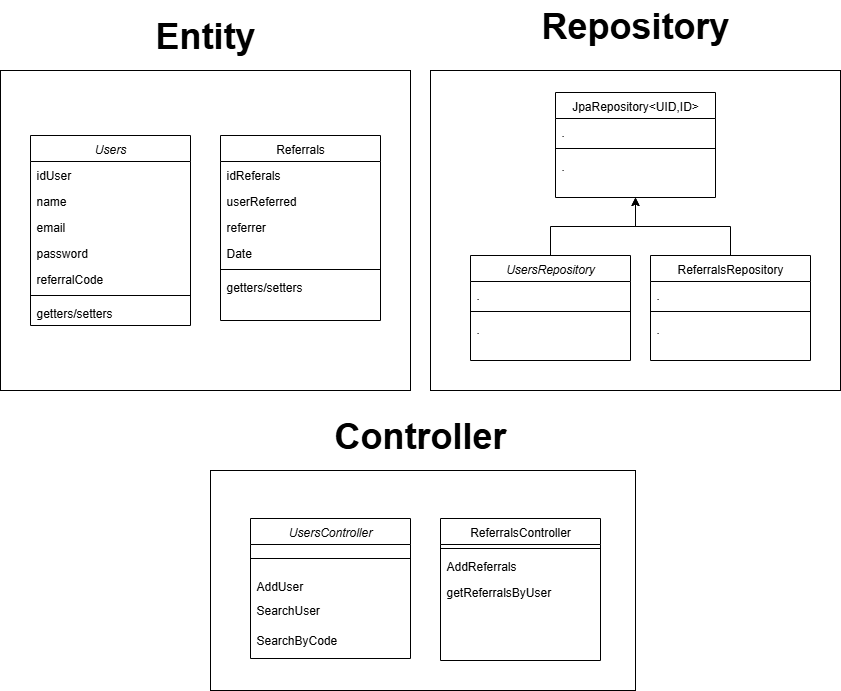

The diagram above was exported from draw.io. Its source (the exported page's mxGraphModel, read from the mxfile embedded in the PNG):
<mxGraphModel dx="1384" dy="801" grid="1" gridSize="10" guides="1" tooltips="1" connect="1" arrows="1" fold="1" page="1" pageScale="1" pageWidth="827" pageHeight="1169" math="0" shadow="0">
  <root>
    <mxCell id="WIyWlLk6GJQsqaUBKTNV-0" />
    <mxCell id="WIyWlLk6GJQsqaUBKTNV-1" parent="WIyWlLk6GJQsqaUBKTNV-0" />
    <mxCell id="Dw99PlNxYqL-FhHS4acy-2" value="" style="rounded=0;whiteSpace=wrap;html=1;" vertex="1" parent="WIyWlLk6GJQsqaUBKTNV-1">
      <mxGeometry x="30" y="70" width="410" height="320" as="geometry" />
    </mxCell>
    <mxCell id="zkfFHV4jXpPFQw0GAbJ--0" value="Users" style="swimlane;fontStyle=2;align=center;verticalAlign=top;childLayout=stackLayout;horizontal=1;startSize=26;horizontalStack=0;resizeParent=1;resizeLast=0;collapsible=1;marginBottom=0;rounded=0;shadow=0;strokeWidth=1;" parent="WIyWlLk6GJQsqaUBKTNV-1" vertex="1">
      <mxGeometry x="60" y="135" width="160" height="190" as="geometry">
        <mxRectangle x="230" y="140" width="160" height="26" as="alternateBounds" />
      </mxGeometry>
    </mxCell>
    <mxCell id="zkfFHV4jXpPFQw0GAbJ--1" value="idUser" style="text;align=left;verticalAlign=top;spacingLeft=4;spacingRight=4;overflow=hidden;rotatable=0;points=[[0,0.5],[1,0.5]];portConstraint=eastwest;" parent="zkfFHV4jXpPFQw0GAbJ--0" vertex="1">
      <mxGeometry y="26" width="160" height="26" as="geometry" />
    </mxCell>
    <mxCell id="Dw99PlNxYqL-FhHS4acy-4" value="name" style="text;align=left;verticalAlign=top;spacingLeft=4;spacingRight=4;overflow=hidden;rotatable=0;points=[[0,0.5],[1,0.5]];portConstraint=eastwest;" vertex="1" parent="zkfFHV4jXpPFQw0GAbJ--0">
      <mxGeometry y="52" width="160" height="26" as="geometry" />
    </mxCell>
    <mxCell id="Dw99PlNxYqL-FhHS4acy-6" value="email" style="text;align=left;verticalAlign=top;spacingLeft=4;spacingRight=4;overflow=hidden;rotatable=0;points=[[0,0.5],[1,0.5]];portConstraint=eastwest;" vertex="1" parent="zkfFHV4jXpPFQw0GAbJ--0">
      <mxGeometry y="78" width="160" height="26" as="geometry" />
    </mxCell>
    <mxCell id="Dw99PlNxYqL-FhHS4acy-7" value="password" style="text;align=left;verticalAlign=top;spacingLeft=4;spacingRight=4;overflow=hidden;rotatable=0;points=[[0,0.5],[1,0.5]];portConstraint=eastwest;" vertex="1" parent="zkfFHV4jXpPFQw0GAbJ--0">
      <mxGeometry y="104" width="160" height="26" as="geometry" />
    </mxCell>
    <mxCell id="Dw99PlNxYqL-FhHS4acy-8" value="referralCode" style="text;align=left;verticalAlign=top;spacingLeft=4;spacingRight=4;overflow=hidden;rotatable=0;points=[[0,0.5],[1,0.5]];portConstraint=eastwest;" vertex="1" parent="zkfFHV4jXpPFQw0GAbJ--0">
      <mxGeometry y="130" width="160" height="26" as="geometry" />
    </mxCell>
    <mxCell id="zkfFHV4jXpPFQw0GAbJ--4" value="" style="line;html=1;strokeWidth=1;align=left;verticalAlign=middle;spacingTop=-1;spacingLeft=3;spacingRight=3;rotatable=0;labelPosition=right;points=[];portConstraint=eastwest;" parent="zkfFHV4jXpPFQw0GAbJ--0" vertex="1">
      <mxGeometry y="156" width="160" height="8" as="geometry" />
    </mxCell>
    <mxCell id="zkfFHV4jXpPFQw0GAbJ--5" value="getters/setters" style="text;align=left;verticalAlign=top;spacingLeft=4;spacingRight=4;overflow=hidden;rotatable=0;points=[[0,0.5],[1,0.5]];portConstraint=eastwest;" parent="zkfFHV4jXpPFQw0GAbJ--0" vertex="1">
      <mxGeometry y="164" width="160" height="26" as="geometry" />
    </mxCell>
    <mxCell id="zkfFHV4jXpPFQw0GAbJ--17" value="Referrals" style="swimlane;fontStyle=0;align=center;verticalAlign=top;childLayout=stackLayout;horizontal=1;startSize=26;horizontalStack=0;resizeParent=1;resizeLast=0;collapsible=1;marginBottom=0;rounded=0;shadow=0;strokeWidth=1;" parent="WIyWlLk6GJQsqaUBKTNV-1" vertex="1">
      <mxGeometry x="250" y="135" width="160" height="185" as="geometry">
        <mxRectangle x="550" y="140" width="160" height="26" as="alternateBounds" />
      </mxGeometry>
    </mxCell>
    <mxCell id="zkfFHV4jXpPFQw0GAbJ--20" value="idReferals" style="text;align=left;verticalAlign=top;spacingLeft=4;spacingRight=4;overflow=hidden;rotatable=0;points=[[0,0.5],[1,0.5]];portConstraint=eastwest;rounded=0;shadow=0;html=0;" parent="zkfFHV4jXpPFQw0GAbJ--17" vertex="1">
      <mxGeometry y="26" width="160" height="26" as="geometry" />
    </mxCell>
    <mxCell id="Dw99PlNxYqL-FhHS4acy-9" value="userReferred" style="text;align=left;verticalAlign=top;spacingLeft=4;spacingRight=4;overflow=hidden;rotatable=0;points=[[0,0.5],[1,0.5]];portConstraint=eastwest;rounded=0;shadow=0;html=0;" vertex="1" parent="zkfFHV4jXpPFQw0GAbJ--17">
      <mxGeometry y="52" width="160" height="26" as="geometry" />
    </mxCell>
    <mxCell id="Dw99PlNxYqL-FhHS4acy-10" value="referrer" style="text;align=left;verticalAlign=top;spacingLeft=4;spacingRight=4;overflow=hidden;rotatable=0;points=[[0,0.5],[1,0.5]];portConstraint=eastwest;rounded=0;shadow=0;html=0;" vertex="1" parent="zkfFHV4jXpPFQw0GAbJ--17">
      <mxGeometry y="78" width="160" height="26" as="geometry" />
    </mxCell>
    <mxCell id="Dw99PlNxYqL-FhHS4acy-11" value="Date" style="text;align=left;verticalAlign=top;spacingLeft=4;spacingRight=4;overflow=hidden;rotatable=0;points=[[0,0.5],[1,0.5]];portConstraint=eastwest;rounded=0;shadow=0;html=0;" vertex="1" parent="zkfFHV4jXpPFQw0GAbJ--17">
      <mxGeometry y="104" width="160" height="26" as="geometry" />
    </mxCell>
    <mxCell id="zkfFHV4jXpPFQw0GAbJ--23" value="" style="line;html=1;strokeWidth=1;align=left;verticalAlign=middle;spacingTop=-1;spacingLeft=3;spacingRight=3;rotatable=0;labelPosition=right;points=[];portConstraint=eastwest;" parent="zkfFHV4jXpPFQw0GAbJ--17" vertex="1">
      <mxGeometry y="130" width="160" height="8" as="geometry" />
    </mxCell>
    <mxCell id="zkfFHV4jXpPFQw0GAbJ--25" value="getters/setters" style="text;align=left;verticalAlign=top;spacingLeft=4;spacingRight=4;overflow=hidden;rotatable=0;points=[[0,0.5],[1,0.5]];portConstraint=eastwest;" parent="zkfFHV4jXpPFQw0GAbJ--17" vertex="1">
      <mxGeometry y="138" width="160" height="26" as="geometry" />
    </mxCell>
    <mxCell id="Dw99PlNxYqL-FhHS4acy-3" value="&lt;font style=&quot;font-size: 36px;&quot;&gt;&lt;b&gt;Entity&lt;/b&gt;&lt;/font&gt;" style="text;html=1;align=center;verticalAlign=middle;whiteSpace=wrap;rounded=0;" vertex="1" parent="WIyWlLk6GJQsqaUBKTNV-1">
      <mxGeometry x="150" y="10" width="170" height="50" as="geometry" />
    </mxCell>
    <mxCell id="Dw99PlNxYqL-FhHS4acy-12" value="" style="rounded=0;whiteSpace=wrap;html=1;" vertex="1" parent="WIyWlLk6GJQsqaUBKTNV-1">
      <mxGeometry x="460" y="70" width="410" height="320" as="geometry" />
    </mxCell>
    <mxCell id="Dw99PlNxYqL-FhHS4acy-33" style="edgeStyle=orthogonalEdgeStyle;rounded=0;orthogonalLoop=1;jettySize=auto;html=1;exitX=0.5;exitY=0;exitDx=0;exitDy=0;entryX=0.5;entryY=1;entryDx=0;entryDy=0;" edge="1" parent="WIyWlLk6GJQsqaUBKTNV-1" source="Dw99PlNxYqL-FhHS4acy-13" target="Dw99PlNxYqL-FhHS4acy-29">
      <mxGeometry relative="1" as="geometry" />
    </mxCell>
    <mxCell id="Dw99PlNxYqL-FhHS4acy-13" value="UsersRepository" style="swimlane;fontStyle=2;align=center;verticalAlign=top;childLayout=stackLayout;horizontal=1;startSize=26;horizontalStack=0;resizeParent=1;resizeLast=0;collapsible=1;marginBottom=0;rounded=0;shadow=0;strokeWidth=1;" vertex="1" parent="WIyWlLk6GJQsqaUBKTNV-1">
      <mxGeometry x="500" y="255" width="160" height="105" as="geometry">
        <mxRectangle x="230" y="140" width="160" height="26" as="alternateBounds" />
      </mxGeometry>
    </mxCell>
    <mxCell id="Dw99PlNxYqL-FhHS4acy-18" value=".&#10;" style="text;align=left;verticalAlign=top;spacingLeft=4;spacingRight=4;overflow=hidden;rotatable=0;points=[[0,0.5],[1,0.5]];portConstraint=eastwest;" vertex="1" parent="Dw99PlNxYqL-FhHS4acy-13">
      <mxGeometry y="26" width="160" height="26" as="geometry" />
    </mxCell>
    <mxCell id="Dw99PlNxYqL-FhHS4acy-19" value="" style="line;html=1;strokeWidth=1;align=left;verticalAlign=middle;spacingTop=-1;spacingLeft=3;spacingRight=3;rotatable=0;labelPosition=right;points=[];portConstraint=eastwest;" vertex="1" parent="Dw99PlNxYqL-FhHS4acy-13">
      <mxGeometry y="52" width="160" height="8" as="geometry" />
    </mxCell>
    <mxCell id="Dw99PlNxYqL-FhHS4acy-20" value=".&#10;" style="text;align=left;verticalAlign=top;spacingLeft=4;spacingRight=4;overflow=hidden;rotatable=0;points=[[0,0.5],[1,0.5]];portConstraint=eastwest;" vertex="1" parent="Dw99PlNxYqL-FhHS4acy-13">
      <mxGeometry y="60" width="160" height="26" as="geometry" />
    </mxCell>
    <mxCell id="Dw99PlNxYqL-FhHS4acy-34" style="edgeStyle=orthogonalEdgeStyle;rounded=0;orthogonalLoop=1;jettySize=auto;html=1;exitX=0.5;exitY=0;exitDx=0;exitDy=0;entryX=0.5;entryY=1;entryDx=0;entryDy=0;" edge="1" parent="WIyWlLk6GJQsqaUBKTNV-1" source="Dw99PlNxYqL-FhHS4acy-21" target="Dw99PlNxYqL-FhHS4acy-29">
      <mxGeometry relative="1" as="geometry">
        <mxPoint x="670" y="180" as="targetPoint" />
      </mxGeometry>
    </mxCell>
    <mxCell id="Dw99PlNxYqL-FhHS4acy-21" value="ReferralsRepository" style="swimlane;fontStyle=0;align=center;verticalAlign=top;childLayout=stackLayout;horizontal=1;startSize=26;horizontalStack=0;resizeParent=1;resizeLast=0;collapsible=1;marginBottom=0;rounded=0;shadow=0;strokeWidth=1;" vertex="1" parent="WIyWlLk6GJQsqaUBKTNV-1">
      <mxGeometry x="680" y="255" width="160" height="105" as="geometry">
        <mxRectangle x="550" y="140" width="160" height="26" as="alternateBounds" />
      </mxGeometry>
    </mxCell>
    <mxCell id="Dw99PlNxYqL-FhHS4acy-22" value="." style="text;align=left;verticalAlign=top;spacingLeft=4;spacingRight=4;overflow=hidden;rotatable=0;points=[[0,0.5],[1,0.5]];portConstraint=eastwest;rounded=0;shadow=0;html=0;" vertex="1" parent="Dw99PlNxYqL-FhHS4acy-21">
      <mxGeometry y="26" width="160" height="26" as="geometry" />
    </mxCell>
    <mxCell id="Dw99PlNxYqL-FhHS4acy-26" value="" style="line;html=1;strokeWidth=1;align=left;verticalAlign=middle;spacingTop=-1;spacingLeft=3;spacingRight=3;rotatable=0;labelPosition=right;points=[];portConstraint=eastwest;" vertex="1" parent="Dw99PlNxYqL-FhHS4acy-21">
      <mxGeometry y="52" width="160" height="8" as="geometry" />
    </mxCell>
    <mxCell id="Dw99PlNxYqL-FhHS4acy-27" value="." style="text;align=left;verticalAlign=top;spacingLeft=4;spacingRight=4;overflow=hidden;rotatable=0;points=[[0,0.5],[1,0.5]];portConstraint=eastwest;" vertex="1" parent="Dw99PlNxYqL-FhHS4acy-21">
      <mxGeometry y="60" width="160" height="26" as="geometry" />
    </mxCell>
    <mxCell id="Dw99PlNxYqL-FhHS4acy-28" value="&lt;font style=&quot;font-size: 36px;&quot;&gt;&lt;b&gt;Repository&lt;/b&gt;&lt;/font&gt;" style="text;html=1;align=center;verticalAlign=middle;whiteSpace=wrap;rounded=0;" vertex="1" parent="WIyWlLk6GJQsqaUBKTNV-1">
      <mxGeometry x="560" width="210" height="50" as="geometry" />
    </mxCell>
    <mxCell id="Dw99PlNxYqL-FhHS4acy-29" value="JpaRepository&lt;UID,ID&gt;" style="swimlane;fontStyle=0;align=center;verticalAlign=top;childLayout=stackLayout;horizontal=1;startSize=26;horizontalStack=0;resizeParent=1;resizeLast=0;collapsible=1;marginBottom=0;rounded=0;shadow=0;strokeWidth=1;" vertex="1" parent="WIyWlLk6GJQsqaUBKTNV-1">
      <mxGeometry x="585" y="92" width="160" height="105" as="geometry">
        <mxRectangle x="550" y="140" width="160" height="26" as="alternateBounds" />
      </mxGeometry>
    </mxCell>
    <mxCell id="Dw99PlNxYqL-FhHS4acy-30" value="." style="text;align=left;verticalAlign=top;spacingLeft=4;spacingRight=4;overflow=hidden;rotatable=0;points=[[0,0.5],[1,0.5]];portConstraint=eastwest;rounded=0;shadow=0;html=0;" vertex="1" parent="Dw99PlNxYqL-FhHS4acy-29">
      <mxGeometry y="26" width="160" height="26" as="geometry" />
    </mxCell>
    <mxCell id="Dw99PlNxYqL-FhHS4acy-31" value="" style="line;html=1;strokeWidth=1;align=left;verticalAlign=middle;spacingTop=-1;spacingLeft=3;spacingRight=3;rotatable=0;labelPosition=right;points=[];portConstraint=eastwest;" vertex="1" parent="Dw99PlNxYqL-FhHS4acy-29">
      <mxGeometry y="52" width="160" height="8" as="geometry" />
    </mxCell>
    <mxCell id="Dw99PlNxYqL-FhHS4acy-32" value="." style="text;align=left;verticalAlign=top;spacingLeft=4;spacingRight=4;overflow=hidden;rotatable=0;points=[[0,0.5],[1,0.5]];portConstraint=eastwest;" vertex="1" parent="Dw99PlNxYqL-FhHS4acy-29">
      <mxGeometry y="60" width="160" height="26" as="geometry" />
    </mxCell>
    <mxCell id="Dw99PlNxYqL-FhHS4acy-35" value="" style="rounded=0;whiteSpace=wrap;html=1;" vertex="1" parent="WIyWlLk6GJQsqaUBKTNV-1">
      <mxGeometry x="240" y="470" width="425" height="220" as="geometry" />
    </mxCell>
    <mxCell id="Dw99PlNxYqL-FhHS4acy-37" value="UsersController" style="swimlane;fontStyle=2;align=center;verticalAlign=top;childLayout=stackLayout;horizontal=1;startSize=26;horizontalStack=0;resizeParent=1;resizeLast=0;collapsible=1;marginBottom=0;rounded=0;shadow=0;strokeWidth=1;" vertex="1" parent="WIyWlLk6GJQsqaUBKTNV-1">
      <mxGeometry x="280" y="518" width="160" height="140" as="geometry">
        <mxRectangle x="230" y="140" width="160" height="26" as="alternateBounds" />
      </mxGeometry>
    </mxCell>
    <mxCell id="Dw99PlNxYqL-FhHS4acy-39" value="" style="line;html=1;strokeWidth=1;align=left;verticalAlign=middle;spacingTop=-1;spacingLeft=3;spacingRight=3;rotatable=0;labelPosition=right;points=[];portConstraint=eastwest;" vertex="1" parent="Dw99PlNxYqL-FhHS4acy-37">
      <mxGeometry y="26" width="160" height="28" as="geometry" />
    </mxCell>
    <mxCell id="Dw99PlNxYqL-FhHS4acy-40" value="AddUser" style="text;align=left;verticalAlign=top;spacingLeft=4;spacingRight=4;overflow=hidden;rotatable=0;points=[[0,0.5],[1,0.5]];portConstraint=eastwest;" vertex="1" parent="Dw99PlNxYqL-FhHS4acy-37">
      <mxGeometry y="54" width="160" height="24" as="geometry" />
    </mxCell>
    <mxCell id="Dw99PlNxYqL-FhHS4acy-51" value="SearchUser" style="text;align=left;verticalAlign=top;spacingLeft=4;spacingRight=4;overflow=hidden;rotatable=0;points=[[0,0.5],[1,0.5]];portConstraint=eastwest;" vertex="1" parent="Dw99PlNxYqL-FhHS4acy-37">
      <mxGeometry y="78" width="160" height="30" as="geometry" />
    </mxCell>
    <mxCell id="Dw99PlNxYqL-FhHS4acy-52" value="SearchByCode" style="text;align=left;verticalAlign=top;spacingLeft=4;spacingRight=4;overflow=hidden;rotatable=0;points=[[0,0.5],[1,0.5]];portConstraint=eastwest;" vertex="1" parent="Dw99PlNxYqL-FhHS4acy-37">
      <mxGeometry y="108" width="160" height="30" as="geometry" />
    </mxCell>
    <mxCell id="Dw99PlNxYqL-FhHS4acy-42" value="ReferralsController" style="swimlane;fontStyle=0;align=center;verticalAlign=top;childLayout=stackLayout;horizontal=1;startSize=26;horizontalStack=0;resizeParent=1;resizeLast=0;collapsible=1;marginBottom=0;rounded=0;shadow=0;strokeWidth=1;" vertex="1" parent="WIyWlLk6GJQsqaUBKTNV-1">
      <mxGeometry x="470" y="518" width="160" height="142" as="geometry">
        <mxRectangle x="550" y="140" width="160" height="26" as="alternateBounds" />
      </mxGeometry>
    </mxCell>
    <mxCell id="Dw99PlNxYqL-FhHS4acy-44" value="" style="line;html=1;strokeWidth=1;align=left;verticalAlign=middle;spacingTop=-1;spacingLeft=3;spacingRight=3;rotatable=0;labelPosition=right;points=[];portConstraint=eastwest;" vertex="1" parent="Dw99PlNxYqL-FhHS4acy-42">
      <mxGeometry y="26" width="160" height="8" as="geometry" />
    </mxCell>
    <mxCell id="Dw99PlNxYqL-FhHS4acy-54" value="AddReferrals" style="text;align=left;verticalAlign=top;spacingLeft=4;spacingRight=4;overflow=hidden;rotatable=0;points=[[0,0.5],[1,0.5]];portConstraint=eastwest;" vertex="1" parent="Dw99PlNxYqL-FhHS4acy-42">
      <mxGeometry y="34" width="160" height="26" as="geometry" />
    </mxCell>
    <mxCell id="Dw99PlNxYqL-FhHS4acy-53" value="getReferralsByUser" style="text;align=left;verticalAlign=top;spacingLeft=4;spacingRight=4;overflow=hidden;rotatable=0;points=[[0,0.5],[1,0.5]];portConstraint=eastwest;" vertex="1" parent="Dw99PlNxYqL-FhHS4acy-42">
      <mxGeometry y="60" width="160" height="26" as="geometry" />
    </mxCell>
    <mxCell id="Dw99PlNxYqL-FhHS4acy-46" value="&lt;font style=&quot;font-size: 36px;&quot;&gt;&lt;b&gt;Controller&lt;/b&gt;&lt;/font&gt;" style="text;html=1;align=center;verticalAlign=middle;whiteSpace=wrap;rounded=0;" vertex="1" parent="WIyWlLk6GJQsqaUBKTNV-1">
      <mxGeometry x="345" y="410" width="210" height="50" as="geometry" />
    </mxCell>
    <mxCell id="Dw99PlNxYqL-FhHS4acy-55" style="edgeStyle=orthogonalEdgeStyle;rounded=0;orthogonalLoop=1;jettySize=auto;html=1;exitX=0.5;exitY=1;exitDx=0;exitDy=0;" edge="1" parent="WIyWlLk6GJQsqaUBKTNV-1">
      <mxGeometry relative="1" as="geometry">
        <mxPoint x="664.9999999999998" y="400.0000000000001" as="sourcePoint" />
        <mxPoint x="664.9999999999998" y="400.0000000000001" as="targetPoint" />
      </mxGeometry>
    </mxCell>
  </root>
</mxGraphModel>